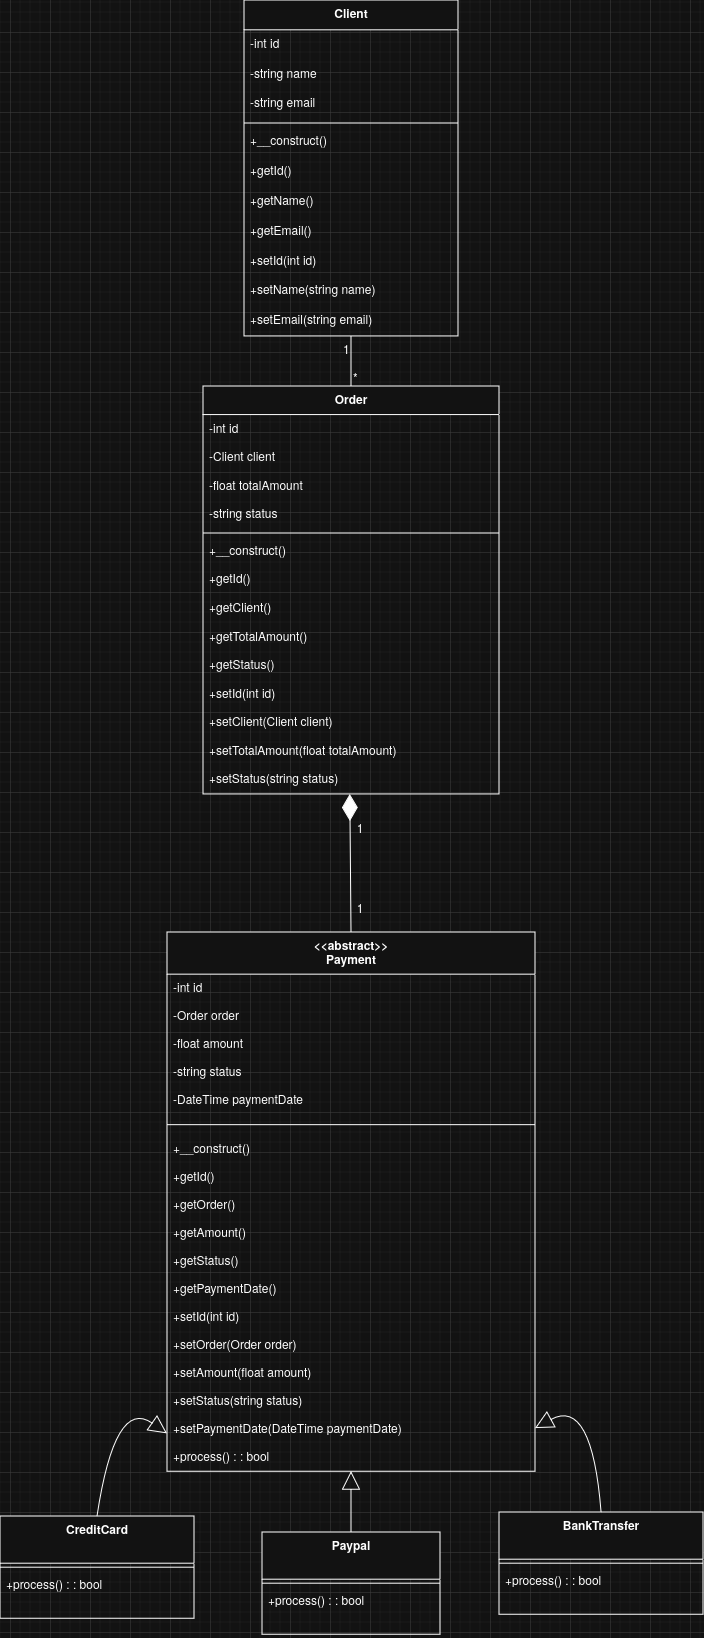

The diagram above was exported from draw.io. Its source (the exported page's mxGraphModel, read from the mxfile embedded in the PNG):
<mxGraphModel dx="1792" dy="494" grid="1" gridSize="10" guides="1" tooltips="1" connect="1" arrows="1" fold="1" page="1" pageScale="1" pageWidth="850" pageHeight="1100" math="0" shadow="0">
  <root>
    <mxCell id="0" />
    <mxCell id="1" parent="0" />
    <mxCell id="2" parent="1" style="swimlane;fontStyle=1;align=center;verticalAlign=top;childLayout=stackLayout;horizontal=1;startSize=29.818181818181817;horizontalStack=0;resizeParent=1;resizeParentMax=0;resizeLast=0;collapsible=0;marginBottom=0;" value="Client" vertex="1">
      <mxGeometry height="336" width="214" x="234" y="8" as="geometry" />
    </mxCell>
    <mxCell id="3" parent="2" style="text;strokeColor=none;fillColor=none;align=left;verticalAlign=top;spacingLeft=4;spacingRight=4;overflow=hidden;rotatable=0;points=[[0,0.5],[1,0.5]];portConstraint=eastwest;" value="-int id" vertex="1">
      <mxGeometry height="30" width="214" y="30" as="geometry" />
    </mxCell>
    <mxCell id="4" parent="2" style="text;strokeColor=none;fillColor=none;align=left;verticalAlign=top;spacingLeft=4;spacingRight=4;overflow=hidden;rotatable=0;points=[[0,0.5],[1,0.5]];portConstraint=eastwest;" value="-string name" vertex="1">
      <mxGeometry height="30" width="214" y="60" as="geometry" />
    </mxCell>
    <mxCell id="5" parent="2" style="text;strokeColor=none;fillColor=none;align=left;verticalAlign=top;spacingLeft=4;spacingRight=4;overflow=hidden;rotatable=0;points=[[0,0.5],[1,0.5]];portConstraint=eastwest;" value="-string email" vertex="1">
      <mxGeometry height="30" width="214" y="89" as="geometry" />
    </mxCell>
    <mxCell id="6" parent="2" style="line;strokeWidth=1;fillColor=none;align=left;verticalAlign=middle;spacingTop=-1;spacingLeft=3;spacingRight=3;rotatable=0;labelPosition=right;points=[];portConstraint=eastwest;strokeColor=inherit;" vertex="1">
      <mxGeometry height="8" width="214" y="119" as="geometry" />
    </mxCell>
    <mxCell id="7" parent="2" style="text;strokeColor=none;fillColor=none;align=left;verticalAlign=top;spacingLeft=4;spacingRight=4;overflow=hidden;rotatable=0;points=[[0,0.5],[1,0.5]];portConstraint=eastwest;" value="+__construct()" vertex="1">
      <mxGeometry height="30" width="214" y="127" as="geometry" />
    </mxCell>
    <mxCell id="8" parent="2" style="text;strokeColor=none;fillColor=none;align=left;verticalAlign=top;spacingLeft=4;spacingRight=4;overflow=hidden;rotatable=0;points=[[0,0.5],[1,0.5]];portConstraint=eastwest;" value="+getId()" vertex="1">
      <mxGeometry height="30" width="214" y="157" as="geometry" />
    </mxCell>
    <mxCell id="9" parent="2" style="text;strokeColor=none;fillColor=none;align=left;verticalAlign=top;spacingLeft=4;spacingRight=4;overflow=hidden;rotatable=0;points=[[0,0.5],[1,0.5]];portConstraint=eastwest;" value="+getName()" vertex="1">
      <mxGeometry height="30" width="214" y="187" as="geometry" />
    </mxCell>
    <mxCell id="10" parent="2" style="text;strokeColor=none;fillColor=none;align=left;verticalAlign=top;spacingLeft=4;spacingRight=4;overflow=hidden;rotatable=0;points=[[0,0.5],[1,0.5]];portConstraint=eastwest;" value="+getEmail()" vertex="1">
      <mxGeometry height="30" width="214" y="217" as="geometry" />
    </mxCell>
    <mxCell id="11" parent="2" style="text;strokeColor=none;fillColor=none;align=left;verticalAlign=top;spacingLeft=4;spacingRight=4;overflow=hidden;rotatable=0;points=[[0,0.5],[1,0.5]];portConstraint=eastwest;" value="+setId(int id)" vertex="1">
      <mxGeometry height="30" width="214" y="247" as="geometry" />
    </mxCell>
    <mxCell id="12" parent="2" style="text;strokeColor=none;fillColor=none;align=left;verticalAlign=top;spacingLeft=4;spacingRight=4;overflow=hidden;rotatable=0;points=[[0,0.5],[1,0.5]];portConstraint=eastwest;" value="+setName(string name)" vertex="1">
      <mxGeometry height="30" width="214" y="276" as="geometry" />
    </mxCell>
    <mxCell id="13" parent="2" style="text;strokeColor=none;fillColor=none;align=left;verticalAlign=top;spacingLeft=4;spacingRight=4;overflow=hidden;rotatable=0;points=[[0,0.5],[1,0.5]];portConstraint=eastwest;" value="+setEmail(string email)" vertex="1">
      <mxGeometry height="30" width="214" y="306" as="geometry" />
    </mxCell>
    <mxCell id="14" parent="1" style="swimlane;fontStyle=1;align=center;verticalAlign=top;childLayout=stackLayout;horizontal=1;startSize=28.571428571428573;horizontalStack=0;resizeParent=1;resizeParentMax=0;resizeLast=0;collapsible=0;marginBottom=0;" value="Order" vertex="1">
      <mxGeometry height="408" width="296" x="193" y="394" as="geometry" />
    </mxCell>
    <mxCell id="15" parent="14" style="text;strokeColor=none;fillColor=none;align=left;verticalAlign=top;spacingLeft=4;spacingRight=4;overflow=hidden;rotatable=0;points=[[0,0.5],[1,0.5]];portConstraint=eastwest;" value="-int id" vertex="1">
      <mxGeometry height="29" width="296" y="29" as="geometry" />
    </mxCell>
    <mxCell id="16" parent="14" style="text;strokeColor=none;fillColor=none;align=left;verticalAlign=top;spacingLeft=4;spacingRight=4;overflow=hidden;rotatable=0;points=[[0,0.5],[1,0.5]];portConstraint=eastwest;" value="-Client client" vertex="1">
      <mxGeometry height="29" width="296" y="57" as="geometry" />
    </mxCell>
    <mxCell id="17" parent="14" style="text;strokeColor=none;fillColor=none;align=left;verticalAlign=top;spacingLeft=4;spacingRight=4;overflow=hidden;rotatable=0;points=[[0,0.5],[1,0.5]];portConstraint=eastwest;" value="-float totalAmount" vertex="1">
      <mxGeometry height="29" width="296" y="86" as="geometry" />
    </mxCell>
    <mxCell id="18" parent="14" style="text;strokeColor=none;fillColor=none;align=left;verticalAlign=top;spacingLeft=4;spacingRight=4;overflow=hidden;rotatable=0;points=[[0,0.5],[1,0.5]];portConstraint=eastwest;" value="-string status" vertex="1">
      <mxGeometry height="29" width="296" y="114" as="geometry" />
    </mxCell>
    <mxCell id="19" parent="14" style="line;strokeWidth=1;fillColor=none;align=left;verticalAlign=middle;spacingTop=-1;spacingLeft=3;spacingRight=3;rotatable=0;labelPosition=right;points=[];portConstraint=eastwest;strokeColor=inherit;" vertex="1">
      <mxGeometry height="8" width="296" y="143" as="geometry" />
    </mxCell>
    <mxCell id="20" parent="14" style="text;strokeColor=none;fillColor=none;align=left;verticalAlign=top;spacingLeft=4;spacingRight=4;overflow=hidden;rotatable=0;points=[[0,0.5],[1,0.5]];portConstraint=eastwest;" value="+__construct()" vertex="1">
      <mxGeometry height="29" width="296" y="151" as="geometry" />
    </mxCell>
    <mxCell id="21" parent="14" style="text;strokeColor=none;fillColor=none;align=left;verticalAlign=top;spacingLeft=4;spacingRight=4;overflow=hidden;rotatable=0;points=[[0,0.5],[1,0.5]];portConstraint=eastwest;" value="+getId()" vertex="1">
      <mxGeometry height="29" width="296" y="179" as="geometry" />
    </mxCell>
    <mxCell id="22" parent="14" style="text;strokeColor=none;fillColor=none;align=left;verticalAlign=top;spacingLeft=4;spacingRight=4;overflow=hidden;rotatable=0;points=[[0,0.5],[1,0.5]];portConstraint=eastwest;" value="+getClient()" vertex="1">
      <mxGeometry height="29" width="296" y="208" as="geometry" />
    </mxCell>
    <mxCell id="23" parent="14" style="text;strokeColor=none;fillColor=none;align=left;verticalAlign=top;spacingLeft=4;spacingRight=4;overflow=hidden;rotatable=0;points=[[0,0.5],[1,0.5]];portConstraint=eastwest;" value="+getTotalAmount()" vertex="1">
      <mxGeometry height="29" width="296" y="237" as="geometry" />
    </mxCell>
    <mxCell id="24" parent="14" style="text;strokeColor=none;fillColor=none;align=left;verticalAlign=top;spacingLeft=4;spacingRight=4;overflow=hidden;rotatable=0;points=[[0,0.5],[1,0.5]];portConstraint=eastwest;" value="+getStatus()" vertex="1">
      <mxGeometry height="29" width="296" y="265" as="geometry" />
    </mxCell>
    <mxCell id="25" parent="14" style="text;strokeColor=none;fillColor=none;align=left;verticalAlign=top;spacingLeft=4;spacingRight=4;overflow=hidden;rotatable=0;points=[[0,0.5],[1,0.5]];portConstraint=eastwest;" value="+setId(int id)" vertex="1">
      <mxGeometry height="29" width="296" y="294" as="geometry" />
    </mxCell>
    <mxCell id="26" parent="14" style="text;strokeColor=none;fillColor=none;align=left;verticalAlign=top;spacingLeft=4;spacingRight=4;overflow=hidden;rotatable=0;points=[[0,0.5],[1,0.5]];portConstraint=eastwest;" value="+setClient(Client client)" vertex="1">
      <mxGeometry height="29" width="296" y="322" as="geometry" />
    </mxCell>
    <mxCell id="27" parent="14" style="text;strokeColor=none;fillColor=none;align=left;verticalAlign=top;spacingLeft=4;spacingRight=4;overflow=hidden;rotatable=0;points=[[0,0.5],[1,0.5]];portConstraint=eastwest;" value="+setTotalAmount(float totalAmount)" vertex="1">
      <mxGeometry height="29" width="296" y="351" as="geometry" />
    </mxCell>
    <mxCell id="28" parent="14" style="text;strokeColor=none;fillColor=none;align=left;verticalAlign=top;spacingLeft=4;spacingRight=4;overflow=hidden;rotatable=0;points=[[0,0.5],[1,0.5]];portConstraint=eastwest;" value="+setStatus(string status)" vertex="1">
      <mxGeometry height="29" width="296" y="379" as="geometry" />
    </mxCell>
    <mxCell id="29" parent="1" style="swimlane;fontStyle=1;align=center;verticalAlign=top;childLayout=stackLayout;horizontal=1;startSize=42.16216216216216;horizontalStack=0;resizeParent=1;resizeParentMax=0;resizeLast=0;collapsible=0;marginBottom=0;" value="&lt;&lt;abstract&gt;&gt;&#10;Payment" vertex="1">
      <mxGeometry height="539.1621621621622" width="368" x="157" y="940" as="geometry" />
    </mxCell>
    <mxCell id="30" parent="29" style="text;strokeColor=none;fillColor=none;align=left;verticalAlign=top;spacingLeft=4;spacingRight=4;overflow=hidden;rotatable=0;points=[[0,0.5],[1,0.5]];portConstraint=eastwest;" value="-int id" vertex="1">
      <mxGeometry height="28" width="368" y="42.16216216216216" as="geometry" />
    </mxCell>
    <mxCell id="31" parent="29" style="text;strokeColor=none;fillColor=none;align=left;verticalAlign=top;spacingLeft=4;spacingRight=4;overflow=hidden;rotatable=0;points=[[0,0.5],[1,0.5]];portConstraint=eastwest;" value="-Order order" vertex="1">
      <mxGeometry height="28" width="368" y="70.16216216216216" as="geometry" />
    </mxCell>
    <mxCell id="32" parent="29" style="text;strokeColor=none;fillColor=none;align=left;verticalAlign=top;spacingLeft=4;spacingRight=4;overflow=hidden;rotatable=0;points=[[0,0.5],[1,0.5]];portConstraint=eastwest;" value="-float amount" vertex="1">
      <mxGeometry height="28" width="368" y="98.16216216216216" as="geometry" />
    </mxCell>
    <mxCell id="33" parent="29" style="text;strokeColor=none;fillColor=none;align=left;verticalAlign=top;spacingLeft=4;spacingRight=4;overflow=hidden;rotatable=0;points=[[0,0.5],[1,0.5]];portConstraint=eastwest;" value="-string status" vertex="1">
      <mxGeometry height="28" width="368" y="126.16216216216216" as="geometry" />
    </mxCell>
    <mxCell id="34" parent="29" style="text;strokeColor=none;fillColor=none;align=left;verticalAlign=top;spacingLeft=4;spacingRight=4;overflow=hidden;rotatable=0;points=[[0,0.5],[1,0.5]];portConstraint=eastwest;" value="-DateTime paymentDate" vertex="1">
      <mxGeometry height="28" width="368" y="154.16216216216216" as="geometry" />
    </mxCell>
    <mxCell id="35" parent="29" style="line;strokeWidth=1;fillColor=none;align=left;verticalAlign=middle;spacingTop=-1;spacingLeft=3;spacingRight=3;rotatable=0;labelPosition=right;points=[];portConstraint=eastwest;strokeColor=inherit;" vertex="1">
      <mxGeometry height="21" width="368" y="182.16216216216216" as="geometry" />
    </mxCell>
    <mxCell id="36" parent="29" style="text;strokeColor=none;fillColor=none;align=left;verticalAlign=top;spacingLeft=4;spacingRight=4;overflow=hidden;rotatable=0;points=[[0,0.5],[1,0.5]];portConstraint=eastwest;" value="+__construct()" vertex="1">
      <mxGeometry height="28" width="368" y="203.16216216216216" as="geometry" />
    </mxCell>
    <mxCell id="37" parent="29" style="text;strokeColor=none;fillColor=none;align=left;verticalAlign=top;spacingLeft=4;spacingRight=4;overflow=hidden;rotatable=0;points=[[0,0.5],[1,0.5]];portConstraint=eastwest;" value="+getId()" vertex="1">
      <mxGeometry height="28" width="368" y="231.16216216216216" as="geometry" />
    </mxCell>
    <mxCell id="38" parent="29" style="text;strokeColor=none;fillColor=none;align=left;verticalAlign=top;spacingLeft=4;spacingRight=4;overflow=hidden;rotatable=0;points=[[0,0.5],[1,0.5]];portConstraint=eastwest;" value="+getOrder()" vertex="1">
      <mxGeometry height="28" width="368" y="259.1621621621622" as="geometry" />
    </mxCell>
    <mxCell id="39" parent="29" style="text;strokeColor=none;fillColor=none;align=left;verticalAlign=top;spacingLeft=4;spacingRight=4;overflow=hidden;rotatable=0;points=[[0,0.5],[1,0.5]];portConstraint=eastwest;" value="+getAmount()" vertex="1">
      <mxGeometry height="28" width="368" y="287.1621621621622" as="geometry" />
    </mxCell>
    <mxCell id="40" parent="29" style="text;strokeColor=none;fillColor=none;align=left;verticalAlign=top;spacingLeft=4;spacingRight=4;overflow=hidden;rotatable=0;points=[[0,0.5],[1,0.5]];portConstraint=eastwest;" value="+getStatus()" vertex="1">
      <mxGeometry height="28" width="368" y="315.1621621621622" as="geometry" />
    </mxCell>
    <mxCell id="41" parent="29" style="text;strokeColor=none;fillColor=none;align=left;verticalAlign=top;spacingLeft=4;spacingRight=4;overflow=hidden;rotatable=0;points=[[0,0.5],[1,0.5]];portConstraint=eastwest;" value="+getPaymentDate()" vertex="1">
      <mxGeometry height="28" width="368" y="343.1621621621622" as="geometry" />
    </mxCell>
    <mxCell id="42" parent="29" style="text;strokeColor=none;fillColor=none;align=left;verticalAlign=top;spacingLeft=4;spacingRight=4;overflow=hidden;rotatable=0;points=[[0,0.5],[1,0.5]];portConstraint=eastwest;" value="+setId(int id)" vertex="1">
      <mxGeometry height="28" width="368" y="371.1621621621622" as="geometry" />
    </mxCell>
    <mxCell id="43" parent="29" style="text;strokeColor=none;fillColor=none;align=left;verticalAlign=top;spacingLeft=4;spacingRight=4;overflow=hidden;rotatable=0;points=[[0,0.5],[1,0.5]];portConstraint=eastwest;" value="+setOrder(Order order)" vertex="1">
      <mxGeometry height="28" width="368" y="399.1621621621622" as="geometry" />
    </mxCell>
    <mxCell id="44" parent="29" style="text;strokeColor=none;fillColor=none;align=left;verticalAlign=top;spacingLeft=4;spacingRight=4;overflow=hidden;rotatable=0;points=[[0,0.5],[1,0.5]];portConstraint=eastwest;" value="+setAmount(float amount)" vertex="1">
      <mxGeometry height="28" width="368" y="427.1621621621622" as="geometry" />
    </mxCell>
    <mxCell id="45" parent="29" style="text;strokeColor=none;fillColor=none;align=left;verticalAlign=top;spacingLeft=4;spacingRight=4;overflow=hidden;rotatable=0;points=[[0,0.5],[1,0.5]];portConstraint=eastwest;" value="+setStatus(string status)" vertex="1">
      <mxGeometry height="28" width="368" y="455.1621621621622" as="geometry" />
    </mxCell>
    <mxCell id="46" parent="29" style="text;strokeColor=none;fillColor=none;align=left;verticalAlign=top;spacingLeft=4;spacingRight=4;overflow=hidden;rotatable=0;points=[[0,0.5],[1,0.5]];portConstraint=eastwest;" value="+setPaymentDate(DateTime paymentDate)" vertex="1">
      <mxGeometry height="28" width="368" y="483.1621621621622" as="geometry" />
    </mxCell>
    <mxCell id="47" parent="29" style="text;strokeColor=none;fillColor=none;align=left;verticalAlign=top;spacingLeft=4;spacingRight=4;overflow=hidden;rotatable=0;points=[[0,0.5],[1,0.5]];portConstraint=eastwest;" value="+process() : : bool" vertex="1">
      <mxGeometry height="28" width="368" y="511.1621621621622" as="geometry" />
    </mxCell>
    <mxCell id="48" parent="1" style="swimlane;fontStyle=1;align=center;verticalAlign=top;childLayout=stackLayout;horizontal=1;startSize=47.2;horizontalStack=0;resizeParent=1;resizeParentMax=0;resizeLast=0;collapsible=0;marginBottom=0;" value="CreditCard" vertex="1">
      <mxGeometry height="102.2" width="194" x="-10" y="1524" as="geometry" />
    </mxCell>
    <mxCell id="49" parent="48" style="line;strokeWidth=1;fillColor=none;align=left;verticalAlign=middle;spacingTop=-1;spacingLeft=3;spacingRight=3;rotatable=0;labelPosition=right;points=[];portConstraint=eastwest;strokeColor=inherit;" vertex="1">
      <mxGeometry height="8" width="194" y="47.2" as="geometry" />
    </mxCell>
    <mxCell id="50" parent="48" style="text;strokeColor=none;fillColor=none;align=left;verticalAlign=top;spacingLeft=4;spacingRight=4;overflow=hidden;rotatable=0;points=[[0,0.5],[1,0.5]];portConstraint=eastwest;" value="+process() : : bool" vertex="1">
      <mxGeometry height="47" width="194" y="55.2" as="geometry" />
    </mxCell>
    <mxCell id="51" parent="1" style="swimlane;fontStyle=1;align=center;verticalAlign=top;childLayout=stackLayout;horizontal=1;startSize=47.2;horizontalStack=0;resizeParent=1;resizeParentMax=0;resizeLast=0;collapsible=0;marginBottom=0;" value="Paypal" vertex="1">
      <mxGeometry height="102.2" width="178" x="252" y="1540" as="geometry" />
    </mxCell>
    <mxCell id="52" parent="51" style="line;strokeWidth=1;fillColor=none;align=left;verticalAlign=middle;spacingTop=-1;spacingLeft=3;spacingRight=3;rotatable=0;labelPosition=right;points=[];portConstraint=eastwest;strokeColor=inherit;" vertex="1">
      <mxGeometry height="8" width="178" y="47.2" as="geometry" />
    </mxCell>
    <mxCell id="53" parent="51" style="text;strokeColor=none;fillColor=none;align=left;verticalAlign=top;spacingLeft=4;spacingRight=4;overflow=hidden;rotatable=0;points=[[0,0.5],[1,0.5]];portConstraint=eastwest;" value="+process() : : bool" vertex="1">
      <mxGeometry height="47" width="178" y="55.2" as="geometry" />
    </mxCell>
    <mxCell id="54" parent="1" style="swimlane;fontStyle=1;align=center;verticalAlign=top;childLayout=stackLayout;horizontal=1;startSize=47.2;horizontalStack=0;resizeParent=1;resizeParentMax=0;resizeLast=0;collapsible=0;marginBottom=0;" value="BankTransfer" vertex="1">
      <mxGeometry height="102.2" width="204" x="489" y="1520" as="geometry" />
    </mxCell>
    <mxCell id="55" parent="54" style="line;strokeWidth=1;fillColor=none;align=left;verticalAlign=middle;spacingTop=-1;spacingLeft=3;spacingRight=3;rotatable=0;labelPosition=right;points=[];portConstraint=eastwest;strokeColor=inherit;" vertex="1">
      <mxGeometry height="8" width="204" y="47.2" as="geometry" />
    </mxCell>
    <mxCell id="56" parent="54" style="text;strokeColor=none;fillColor=none;align=left;verticalAlign=top;spacingLeft=4;spacingRight=4;overflow=hidden;rotatable=0;points=[[0,0.5],[1,0.5]];portConstraint=eastwest;" value="+process() : : bool" vertex="1">
      <mxGeometry height="47" width="204" y="55.2" as="geometry" />
    </mxCell>
    <mxCell id="57" edge="1" parent="1" source="2" style="curved=1;startArrow=none;endArrow=none;exitX=0.5;exitY=1;entryX=0.5;entryY=0;" target="14" value="">
      <mxGeometry relative="1" as="geometry">
        <Array as="points" />
      </mxGeometry>
    </mxCell>
    <mxCell id="58" parent="57" style="edgeLabel;resizable=0;labelBackgroundColor=none;fontSize=12;align=right;verticalAlign=top;" value="1" vertex="1">
      <mxGeometry relative="1" x="-1" as="geometry" />
    </mxCell>
    <mxCell id="59" parent="57" style="edgeLabel;resizable=0;labelBackgroundColor=none;fontSize=12;align=left;verticalAlign=bottom;" value="*" vertex="1">
      <mxGeometry relative="1" x="1" as="geometry" />
    </mxCell>
    <mxCell id="63" edge="1" parent="1" source="29" style="curved=1;startArrow=block;startSize=16;startFill=0;endArrow=none;exitX=0;exitY=0.93;entryX=0.5;entryY=0;" target="48" value="">
      <mxGeometry relative="1" as="geometry">
        <Array as="points">
          <mxPoint x="105" y="1405" />
        </Array>
      </mxGeometry>
    </mxCell>
    <mxCell id="64" edge="1" parent="1" source="29" style="curved=1;startArrow=block;startSize=16;startFill=0;endArrow=none;exitX=0.5;exitY=1;entryX=0.5;entryY=0;" target="51" value="">
      <mxGeometry relative="1" as="geometry">
        <Array as="points" />
      </mxGeometry>
    </mxCell>
    <mxCell id="65" edge="1" parent="1" source="29" style="curved=1;startArrow=block;startSize=16;startFill=0;endArrow=none;exitX=1;exitY=0.92;entryX=0.5;entryY=0;" target="54" value="">
      <mxGeometry relative="1" as="geometry">
        <Array as="points">
          <mxPoint x="582" y="1405" />
        </Array>
      </mxGeometry>
    </mxCell>
    <mxCell id="RK0RIo4Qwy4Af6lrfbJH-65" edge="1" parent="1" source="29" style="endArrow=diamondThin;endFill=1;endSize=24;html=1;rounded=0;entryX=0.496;entryY=1;entryDx=0;entryDy=0;entryPerimeter=0;exitX=0.5;exitY=0;exitDx=0;exitDy=0;" target="28" value="">
      <mxGeometry relative="1" width="160" as="geometry">
        <mxPoint x="50" y="830" as="sourcePoint" />
        <mxPoint x="210" y="830" as="targetPoint" />
      </mxGeometry>
    </mxCell>
    <mxCell id="RK0RIo4Qwy4Af6lrfbJH-66" parent="1" style="text;html=1;whiteSpace=wrap;strokeColor=none;fillColor=none;align=center;verticalAlign=middle;rounded=0;" value="1" vertex="1">
      <mxGeometry height="30" width="60" x="320" y="820" as="geometry" />
    </mxCell>
    <mxCell id="RK0RIo4Qwy4Af6lrfbJH-67" parent="1" style="text;html=1;whiteSpace=wrap;strokeColor=none;fillColor=none;align=center;verticalAlign=middle;rounded=0;" value="1" vertex="1">
      <mxGeometry height="30" width="60" x="320" y="900" as="geometry" />
    </mxCell>
  </root>
</mxGraphModel>